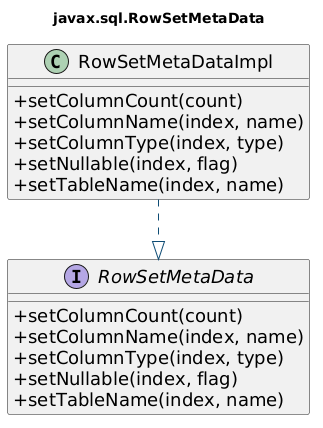

The diagram above was rendered by PlantUML. Its source (embedded in the PNG):
@startuml
title javax.sql.RowSetMetaData

skinparam shadowing false
skinparam backgroundColor transparent
skinparam classAttributeIconSize 0
skinparam defaultFontSize 18
skinparam linetype ortho
skinparam interface {
  BackgroundColor #EAF4FA
  BorderColor #154E75
  FontColor #111827
  FontSize 18
}
skinparam ArrowColor #0F4C75
skinparam ArrowFontColor #111827

class RowSetMetaDataImpl {
  +setColumnCount(count)
  +setColumnName(index, name)
  +setColumnType(index, type)
  +setNullable(index, flag)
  +setTableName(index, name)
}

interface RowSetMetaData {
  +setColumnCount(count)
  +setColumnName(index, name)
  +setColumnType(index, type)
  +setNullable(index, flag)
  +setTableName(index, name)
}

RowSetMetaDataImpl ..|> RowSetMetaData

@enduml